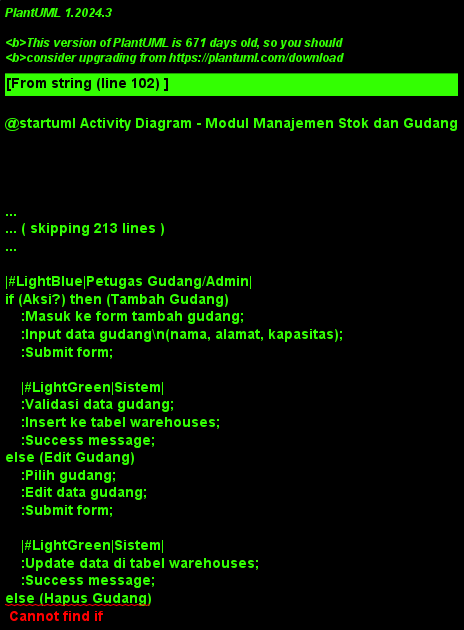

The diagram above was rendered by PlantUML. Its source (embedded in the PNG):
@startuml Activity Diagram - Modul Manajemen Stok dan Gudang
!theme plain
skinparam activity {
    BackgroundColor #E1F5FE
    BorderColor #01579B
    FontSize 11
}
skinparam swimlane {
    BackgroundColor #F5F5F5
    BorderColor #424242
    TitleBackgroundColor #BBDEFB
    TitleBorderColor #1976D2
}

title Activity Diagram - Modul Manajemen Stok dan Gudang

' ============================================
' Use Case: Lihat Daftar Stok
' ============================================
|#LightBlue|Petugas Gudang/Admin|
start
:Masuk ke halaman daftar stok;

|#LightGreen|Sistem|
:Validasi role pengguna;
:Query data stok dari database;
:Query data inventory types;
:Query data lots;
:Display daftar stok dengan summary;

|#LightBlue|Petugas Gudang/Admin|
:Lihat daftar stok;
:Filter berdasarkan gudang/bin;
:Lihat detail stok;

stop

' ============================================
' Use Case: Tambah Stok Baru
' ============================================
|#LightBlue|Petugas Gudang|
start
:Masuk ke form tambah stok;
:Pilih tipe benih;

|#LightGreen|Sistem|
:Validasi role pengguna;
:Query data inventory types;
:Query data gudang dan bin;
:Query data sertifikasi yang lulus;
:Display form tambah stok;

|#LightBlue|Petugas Gudang|
:Pilih benih dari sertifikasi;
:Input jumlah stok\n(quantity, unit);
:Input lokasi gudang dan bin;
:Input tanggal kadaluarsa;
:Submit form;

|#LightGreen|Sistem|
:Validasi data stok;
:Check kapasitas bin;
:Insert ke tabel inventory_type_seeds;
:Insert ke tabel inventory_lots (jika perlu);
:Update total stok;
:Create history record;
:Success message;
:Redirect ke halaman detail stok;

stop

' ============================================
' Use Case: Kelola Gudang
' ============================================
|#LightBlue|Petugas Gudang/Admin|
start
:Masuk ke halaman kelola gudang;

|#LightGreen|Sistem|
:Validasi role pengguna;
:Query data gudang dari database;
:Display daftar gudang;

|#LightBlue|Petugas Gudang/Admin|
if (Aksi?) then (Tambah Gudang)
    :Masuk ke form tambah gudang;
    :Input data gudang\n(nama, alamat, kapasitas);
    :Submit form;
    
    |#LightGreen|Sistem|
    :Validasi data gudang;
    :Insert ke tabel warehouses;
    :Success message;
else (Edit Gudang)
    :Pilih gudang;
    :Edit data gudang;
    :Submit form;
    
    |#LightGreen|Sistem|
    :Update data di tabel warehouses;
    :Success message;
else (Hapus Gudang)
    :Pilih gudang;
    :Konfirmasi penghapusan;
    
    |#LightGreen|Sistem|
    :Check stok di gudang;
    if (Gudang kosong?) then (Ya)
        :Delete dari tabel warehouses;
        :Success message;
    else (Tidak)
        :Error: gudang masih berisi stok;
    endif
endif

stop

' ============================================
' Use Case: Kelola Bin
' ============================================
|#LightBlue|Petugas Gudang/Admin|
start
:Dari halaman kelola gudang;
:Pilih gudang;
:Klik kelola bin;

|#LightGreen|Sistem|
:Query data bin dari database;
:Filter berdasarkan gudang;
:Display daftar bin;

|#LightBlue|Petugas Gudang/Admin|
if (Aksi?) then (Tambah Bin)
    :Masuk ke form tambah bin;
    :Input data bin\n(nama, internal_id, max_capacity);
    :Submit form;
    
    |#LightGreen|Sistem|
    :Validasi data bin;
    :Check internal_id unik;
    :Insert ke tabel bins;
    :Success message;
else (Edit Bin)
    :Pilih bin;
    :Edit data bin;
    :Submit form;
    
    |#LightGreen|Sistem|
    :Update data di tabel bins;
    :Success message;
else (Hapus Bin)
    :Pilih bin;
    :Konfirmasi penghapusan;
    
    |#LightGreen|Sistem|
    :Check stok di bin;
    if (Bin kosong?) then (Ya)
        :Delete dari tabel bins;
        :Success message;
    else (Tidak)
        :Error: bin masih berisi stok;
    endif
endif

stop

' ============================================
' Use Case: Adjustment Stok
' ============================================
|#LightBlue|Petugas Gudang/Admin|
start
:Masuk ke halaman adjustment stok;
:Pilih tipe benih;

|#LightGreen|Sistem|
:Load data stok saat ini;
:Display form adjustment;

|#LightBlue|Petugas Gudang/Admin|
:Pilih jenis adjustment\n(penambahan/pengurangan);
:Input jumlah adjustment;
:Input alasan adjustment;
:Submit form;

|#LightGreen|Sistem|
:Validasi data adjustment;
:Check stok tersedia (untuk pengurangan);
:Update stok di database;
:Create transaction record;
:Create history record;
:Success message;
:Redirect ke halaman detail stok;

stop

' ============================================
' Use Case: Lihat History Transaksi
' ============================================
|#LightBlue|Petugas Gudang/Admin|
start
:Masuk ke halaman history transaksi;
:Pilih tipe benih atau gudang;

|#LightGreen|Sistem|
:Validasi role pengguna;
:Query data transaksi dari database;
:Query data history stok;
:Filter berdasarkan parameter;
:Display daftar history transaksi;

|#LightBlue|Petugas Gudang/Admin|
:Lihat history transaksi;
:Filter berdasarkan tanggal;
:Export laporan (jika perlu);

stop

@enduml